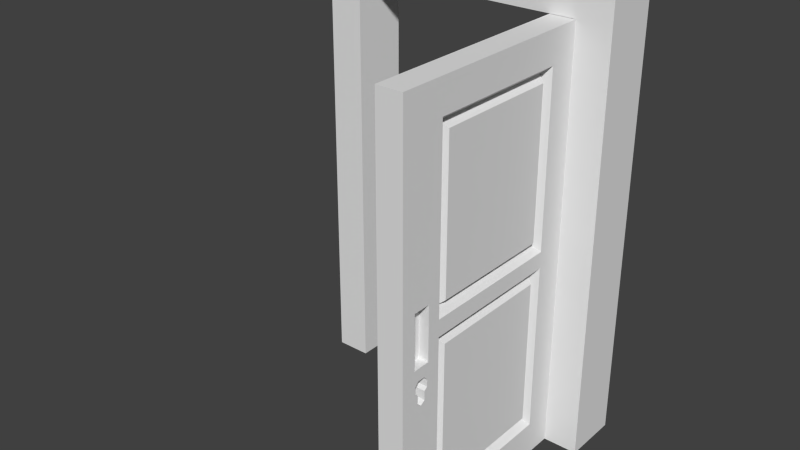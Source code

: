 # Source: Door1.blend  (saved by Blender 2.76.0; exported with 4.5.12 LTS)
import bpy
from mathutils import Matrix  # noqa: F401  (used for matrix-valued properties, if any)

bpy.ops.wm.read_factory_settings(use_empty=True)
scene = bpy.context.scene
scene.name = 'Scene'

# ---- collections
col_collection_2 = bpy.data.collections.new('Collection 2'); scene.collection.children.link(col_collection_2)

# ---- materials (node trees are filled in below, after node groups)
mat_door = bpy.data.materials.new('Door')
mat_door.alpha_threshold = 0.0
mat_door.use_transparent_shadow = False
mat_door.roughness = 0.5
mat_frame = bpy.data.materials.new('Frame')
mat_frame.alpha_threshold = 0.0
mat_frame.use_transparent_shadow = False
mat_frame.roughness = 0.5

# ---- material node trees

# ---- world
world_world = bpy.data.worlds.new('World'); scene.world = world_world
world_world.color = (0.05088, 0.05088, 0.05088)
world_world.use_sun_shadow = False
world_world.sun_shadow_jitter_overblur = 0.0
world_world.cycles.sampling_method = 'NONE'
world_world.cycles.sample_map_resolution = 256

# ---- meshes
me_door = bpy.data.meshes.new('Door')
me_door.from_pydata([(0.2168, 0.0004327, -1.168), (0.2168, 0.0004327, 0.5953), (0.2168, 17.61, -1.168), (0.2168, 17.61, 0.5953), (0.2168, 0.0004327, 0.4644), (0.2168, 17.61, 0.4644), (0.2168, 0.0004327, -0.2469), (0.2168, 14.22, 0.4644), (0.2168, 14.22, -0.2469), (0.2168, 3.244, 0.4644), (0.2168, 3.244, -0.2469), (0.2168, 0.0004327, -0.315), (0.2168, 14.22, -0.315), (0.2168, 3.244, -0.315), (0.2168, 17.61, -1.024), (0.2168, 14.22, -1.024), (0.2168, 3.244, -1.024), (0.2168, 0.0004327, -1.024), (0.202, 13.43, -0.1956), (0.202, 13.43, 0.413), (0.202, 4.037, -0.1956), (0.202, 4.037, 0.413), (0.1429, 13.78, -0.2185), (0.1429, 3.683, -0.2185), (0.1429, 13.78, 0.4359), (0.1429, 3.683, 0.4359), (0.1429, 3.683, -0.3434), (0.1429, 13.78, -0.3434), (0.1429, 13.78, -0.9956), (0.1429, 3.683, -0.9956), (0.202, 4.037, -0.3662), (0.202, 13.43, -0.3662), (0.202, 13.43, -0.9727), (0.202, 4.037, -0.9727), (0.2168, 14.22, -0.4814), (0.2168, 17.61, -0.4814), (0.2168, 15.87, -0.5405), (0.2168, 16.21, -0.5289), (0.2168, 15.53, -0.5289), (0.2168, 16.19, -0.4914), (0.2168, 15.54, -0.4914), (0.2168, 16.44, -0.4814), (0.2168, 15.29, -0.4814), (0.2168, 16.44, -0.4527), (0.2168, 15.29, -0.4527), (0.2168, 16.16, -0.4352), (0.2168, 15.57, -0.4352), (0.1351, 15.53, -0.5289), (0.1351, 15.87, -0.5405), (0.1351, 16.21, -0.5289), (0.1351, 16.19, -0.4914), (0.1351, 15.54, -0.4914), (0.1351, 16.44, -0.4814), (0.1351, 15.29, -0.4814), (0.1351, 16.44, -0.4527), (0.1351, 15.29, -0.4527), (0.1351, 16.16, -0.4352), (0.1351, 15.57, -0.4352), (0.2168, 16.52, -0.3855), (0.2168, 15.21, -0.3855), (0.2168, 16.52, -0.1651), (0.2168, 15.21, -0.1651), (0.2168, 17.61, -0.1646), (0.2168, 14.22, -0.1646), (0.133, 16.52, -0.3855), (0.133, 16.52, -0.2013), (0.133, 15.21, -0.3855), (0.133, 15.21, -0.2013), (-3.85e-05, 0.0004324, -1.168), (-3.85e-05, 0.0004324, 0.5953), (-3.88e-05, 17.61, -1.168), (-3.88e-05, 17.61, 0.5953), (-3.85e-05, 0.0004324, 0.4644), (-3.88e-05, 17.61, 0.4644), (-3.85e-05, 0.0004324, -0.2469), (-3.874e-05, 14.22, 0.4644), (-3.874e-05, 14.22, -0.2469), (-3.856e-05, 3.244, 0.4644), (-3.856e-05, 3.244, -0.2469), (-3.85e-05, 0.0004324, -0.315), (-3.874e-05, 14.22, -0.315), (-3.856e-05, 3.244, -0.315), (-3.88e-05, 17.61, -1.024), (-3.874e-05, 14.22, -1.024), (-3.856e-05, 3.244, -1.024), (-3.85e-05, 0.0004324, -1.024), (0.01474, 13.43, -0.1956), (0.01474, 13.43, 0.413), (0.01474, 4.037, -0.1956), (0.01474, 4.037, 0.413), (0.07388, 13.78, -0.2185), (0.07388, 3.683, -0.2185), (0.07388, 13.78, 0.4359), (0.07388, 3.683, 0.4359), (0.07388, 3.683, -0.3434), (0.07388, 13.78, -0.3434), (0.07388, 13.78, -0.9956), (0.07388, 3.683, -0.9956), (0.01474, 4.037, -0.3662), (0.01474, 13.43, -0.3662), (0.01474, 13.43, -0.9727), (0.01474, 4.037, -0.9727), (-3.874e-05, 14.22, -0.4814), (-3.88e-05, 17.61, -0.4814), (-3.88e-05, 15.87, -0.5405), (-3.88e-05, 16.21, -0.5289), (-3.88e-05, 15.53, -0.5289), (-3.88e-05, 16.19, -0.4914), (-3.88e-05, 15.54, -0.4914), (-3.88e-05, 16.44, -0.4814), (-3.88e-05, 15.29, -0.4814), (-3.88e-05, 16.44, -0.4527), (-3.88e-05, 15.29, -0.4527), (-3.88e-05, 16.16, -0.4352), (-3.88e-05, 15.57, -0.4352), (0.08169, 15.53, -0.5289), (0.08169, 15.87, -0.5405), (0.08169, 16.21, -0.5289), (0.08169, 16.19, -0.4914), (0.08169, 15.54, -0.4914), (0.08169, 16.44, -0.4814), (0.08169, 15.29, -0.4814), (0.08169, 16.44, -0.4527), (0.08169, 15.29, -0.4527), (0.08169, 16.16, -0.4352), (0.08169, 15.57, -0.4352), (-3.88e-05, 16.52, -0.3855), (-3.88e-05, 15.21, -0.3855), (-3.88e-05, 16.52, -0.1651), (-3.88e-05, 15.21, -0.1651), (-3.88e-05, 17.61, -0.1646), (-3.874e-05, 14.22, -0.1646), (0.08378, 16.52, -0.3855), (0.08378, 16.52, -0.2013), (0.08378, 15.21, -0.3855), (0.08378, 15.21, -0.2013), (0.2168, 14.22, -0.5289), (0.2168, 17.61, -0.5289), (-3.88e-05, 17.61, -0.5289), (-3.874e-05, 14.22, -0.5289)], [], [(9, 4, 6, 10), (14, 15, 16, 17, 0, 2), (22, 24, 19, 18), (8, 10, 13, 12), (10, 6, 11, 13), (12, 13, 26, 27), (45, 46, 57, 56), (13, 11, 17, 16), (7, 9, 25, 24), (24, 25, 21, 19), (31, 30, 33, 32), (19, 21, 20, 18), (8, 63, 7, 24, 22), (9, 10, 23, 25), (28, 27, 31, 32), (10, 8, 22, 23), (29, 28, 32, 33), (15, 136, 34, 12, 27, 28), (16, 15, 28, 29), (13, 16, 29, 26), (26, 29, 33, 30), (27, 26, 30, 31), (23, 22, 18, 20), (25, 23, 20, 21), (1, 4, 9, 7, 5, 3), (48, 49, 50, 52, 54, 56, 57, 55, 53, 51, 47), (38, 36, 48, 47), (44, 42, 53, 55), (39, 41, 52, 50), (36, 37, 49, 48), (43, 45, 56, 54), (42, 40, 51, 53), (37, 39, 50, 49), (46, 44, 55, 57), (41, 43, 54, 52), (40, 38, 47, 51), (60, 61, 67, 65), (7, 63, 61, 60, 62, 5), (43, 58, 59, 44, 46, 45), (63, 8, 12, 34, 42, 44, 59, 61), (130, 103, 109, 111, 126, 128), (65, 67, 66, 64), (58, 60, 65, 64), (59, 58, 64, 66), (61, 59, 66, 67), (77, 78, 74, 72), (82, 70, 68, 85, 84, 83), (90, 86, 87, 92), (76, 80, 81, 78), (78, 81, 79, 74), (80, 95, 94, 81), (113, 124, 125, 114), (81, 84, 85, 79), (75, 92, 93, 77), (92, 87, 89, 93), (99, 100, 101, 98), (87, 86, 88, 89), (76, 90, 92, 75, 131), (77, 93, 91, 78), (96, 100, 99, 95), (78, 91, 90, 76), (97, 101, 100, 96), (83, 96, 95, 80, 102, 139), (84, 97, 96, 83), (81, 94, 97, 84), (94, 98, 101, 97), (95, 99, 98, 94), (91, 88, 86, 90), (93, 89, 88, 91), (69, 71, 73, 75, 77, 72), (116, 115, 119, 121, 123, 125, 124, 122, 120, 118, 117), (106, 115, 116, 104), (112, 123, 121, 110), (107, 118, 120, 109), (104, 116, 117, 105), (111, 122, 124, 113), (110, 121, 119, 108), (105, 117, 118, 107), (114, 125, 123, 112), (109, 120, 122, 111), (108, 119, 115, 106), (128, 133, 135, 129), (75, 73, 130, 128, 129, 131), (111, 113, 114, 112, 127, 126), (131, 129, 127, 112, 110, 102, 80, 76), (41, 35, 62, 60, 58, 43), (133, 132, 134, 135), (126, 132, 133, 128), (127, 134, 132, 126), (129, 135, 134, 127), (3, 71, 69, 1), (1, 69, 72, 74, 79, 85, 68, 0, 17, 11, 6, 4), (68, 70, 2, 0), (2, 70, 82, 138, 103, 130, 73, 71, 3, 5, 62, 35, 137, 14), (39, 37, 137, 35, 41), (40, 42, 34, 136, 38), (137, 37, 36, 38, 136, 15, 14), (107, 109, 103, 138, 105), (108, 106, 139, 102, 110), (138, 82, 83, 139, 106, 104, 105)])
me_door.polygons.foreach_set('material_index', [1, 1, 1, 1, 1, 1, 1, 1, 1, 1, 1, 1, 1, 1, 1, 1, 1, 1, 1, 1, 1, 1, 1, 1, 1, 1, 1, 1, 1, 1, 1, 1, 1, 1, 1, 1, 1, 1, 1, 1, 1, 1, 1, 1, 1, 1, 1, 1, 1, 1, 1, 1, 1, 1, 1, 1, 1, 1, 1, 1, 1, 1, 1, 1, 1, 1, 1, 1, 1, 1, 1, 1, 1, 1, 1, 1, 1, 1, 1, 1, 1, 1, 1, 1, 1, 1, 1, 1, 1, 1, 1, 1, 1, 1, 1, 1, 1, 1, 1, 1])
_uv = me_door.uv_layers.new(name='UVMap')
_uv.uv.foreach_set('vector', [0.2623, 0.03949, 0.2574, 0.03949, 0.2574, 0.03006, 0.2623, 0.03006, 0.2837, 0.01976, 0.2787, 0.01976, 0.2623, 0.01976, 0.2574, 0.01976, 0.2574, 0.01785, 0.2837, 0.01785, 0.271, 0.03014, 0.2687, 0.03409, 0.2677, 0.03133, 0.2686, 0.03042, 0.2912, 0.02097, 0.2479, 0.02097, 0.2479, 0.01859, 0.2912, 0.01859, 0.2623, 0.03006, 0.2574, 0.03006, 0.2574, 0.02916, 0.2623, 0.02916, 0.2895, 0.03491, 0.2634, 0.04832, 0.2684, 0.03611, 0.2753, 0.03337, 0.4046, 0.04739, 0.4046, 0.04393, 0.4391, 0.04393, 0.4391, 0.04739, 0.2623, 0.02916, 0.2574, 0.02916, 0.2574, 0.01976, 0.2623, 0.01976, 0.2725, 0.04423, 0.2526, 0.03152, 0.2638, 0.03014, 0.2687, 0.03409, 0.2687, 0.03409, 0.2638, 0.03014, 0.2664, 0.0299, 0.2677, 0.03133, 0.2719, 0.03279, 0.2697, 0.03327, 0.2693, 0.03184, 0.2715, 0.03136, 0.2677, 0.03133, 0.2664, 0.0299, 0.2673, 0.02901, 0.2686, 0.03042, 0.2847, 0.0293, 0.2847, 0.03145, 0.2725, 0.04423, 0.2687, 0.03409, 0.271, 0.03014, 0.2526, 0.03152, 0.2611, 0.01454, 0.2664, 0.02644, 0.2638, 0.03014, 0.2727, 0.02858, 0.2753, 0.03337, 0.2719, 0.03279, 0.2715, 0.03136, 0.2611, 0.01454, 0.2847, 0.0293, 0.271, 0.03014, 0.2664, 0.02644, 0.2661, 0.03124, 0.2727, 0.02858, 0.2715, 0.03136, 0.2693, 0.03184, 0.278, 0.01604, 0.2897, 0.02804, 0.2897, 0.03148, 0.2895, 0.03491, 0.2753, 0.03337, 0.2727, 0.02858, 0.2515, 0.03012, 0.278, 0.01604, 0.2727, 0.02858, 0.2661, 0.03124, 0.2634, 0.04832, 0.2515, 0.03012, 0.2661, 0.03124, 0.2684, 0.03611, 0.2684, 0.03611, 0.2661, 0.03124, 0.2693, 0.03184, 0.2697, 0.03327, 0.2753, 0.03337, 0.2684, 0.03611, 0.2697, 0.03327, 0.2719, 0.03279, 0.2664, 0.02644, 0.271, 0.03014, 0.2686, 0.03042, 0.2673, 0.02901, 0.2638, 0.03014, 0.2664, 0.02644, 0.2673, 0.02901, 0.2664, 0.0299, 0.2574, 0.04122, 0.2574, 0.03949, 0.2623, 0.03949, 0.2787, 0.03949, 0.2837, 0.03949, 0.2837, 0.04122, 0.4336, 0.01894, 0.4443, 0.02219, 0.4439, 0.03267, 0.4516, 0.03546, 0.4516, 0.04349, 0.4429, 0.04837, 0.4243, 0.04837, 0.4156, 0.04349, 0.4156, 0.03546, 0.4233, 0.03267, 0.4229, 0.02219, 0.4065, 0.04225, 0.4065, 0.03992, 0.4451, 0.03992, 0.4451, 0.04225, 0.4046, 0.04207, 0.4046, 0.04057, 0.4391, 0.04057, 0.4391, 0.04207, 0.4065, 0.03541, 0.4065, 0.03371, 0.4451, 0.03371, 0.4451, 0.03541, 0.4065, 0.03992, 0.4065, 0.03759, 0.4451, 0.03759, 0.4451, 0.03992, 0.4046, 0.04925, 0.4046, 0.04739, 0.4391, 0.04739, 0.4391, 0.04925, 0.4065, 0.04612, 0.4065, 0.04442, 0.4451, 0.04442, 0.4451, 0.04612, 0.4065, 0.03759, 0.4065, 0.03541, 0.4451, 0.03541, 0.4451, 0.03759, 0.4046, 0.04393, 0.4046, 0.04207, 0.4391, 0.04207, 0.4391, 0.04393, 0.4046, 0.05074, 0.4046, 0.04925, 0.4391, 0.04925, 0.4391, 0.05074, 0.4065, 0.04442, 0.4065, 0.04225, 0.4451, 0.04225, 0.4451, 0.04442, 0.3303, 0.0449, 0.3296, 0.02353, 0.3485, 0.03449, 0.3487, 0.03456, 0.2643, 0.06102, 0.2637, 0.04219, 0.2678, 0.04197, 0.2716, 0.04183, 0.2751, 0.04182, 0.2757, 0.06065, 0.2714, 0.03349, 0.2717, 0.03539, 0.2675, 0.03524, 0.2679, 0.03335, 0.2687, 0.03389, 0.2706, 0.03397, 0.2637, 0.04219, 0.2638, 0.03929, 0.264, 0.03717, 0.2645, 0.03206, 0.2679, 0.03254, 0.2679, 0.03335, 0.2675, 0.03524, 0.2678, 0.04197, 0.2626, 0.04885, 0.2628, 0.0409, 0.266, 0.0412, 0.266, 0.04188, 0.2657, 0.04349, 0.2655, 0.04898, 0.3487, 0.03456, 0.3485, 0.03449, 0.3486, 0.03437, 0.3487, 0.03443, 0.3657, 0.0449, 0.3303, 0.0449, 0.3487, 0.03456, 0.3487, 0.03443, 0.3653, 0.02484, 0.3657, 0.0449, 0.3487, 0.03443, 0.3486, 0.03437, 0.3296, 0.02353, 0.3653, 0.02484, 0.3486, 0.03437, 0.3485, 0.03449, 0.2587, 0.01793, 0.2587, 0.03025, 0.2524, 0.03025, 0.2524, 0.01793, 0.2867, 0.0437, 0.2867, 0.04619, 0.2524, 0.04619, 0.2524, 0.0437, 0.2587, 0.0437, 0.2801, 0.0437, 0.261, 0.02871, 0.2588, 0.03137, 0.2571, 0.0317, 0.2546, 0.02838, 0.2722, 0.03852, 0.2722, 0.04011, 0.2434, 0.04011, 0.2434, 0.03852, 0.2587, 0.03025, 0.2587, 0.03143, 0.2524, 0.03143, 0.2524, 0.03025, 0.2869, 0.03899, 0.27, 0.04021, 0.262, 0.0367, 0.2566, 0.0221, 0.4358, 0.03576, 0.3969, 0.03576, 0.3969, 0.03186, 0.4358, 0.03186, 0.2587, 0.03143, 0.2587, 0.0437, 0.2524, 0.0437, 0.2524, 0.03143, 0.2454, 0.01625, 0.2546, 0.02838, 0.2555, 0.03721, 0.2454, 0.0494, 0.2546, 0.02838, 0.2571, 0.0317, 0.2578, 0.03431, 0.2555, 0.03721, 0.2661, 0.04077, 0.2655, 0.04243, 0.2629, 0.04178, 0.2634, 0.0401, 0.2571, 0.0317, 0.2588, 0.03137, 0.2595, 0.03394, 0.2578, 0.03431, 0.2724, 0.01309, 0.261, 0.02871, 0.2546, 0.02838, 0.2454, 0.01625, 0.2698, 0.01146, 0.2454, 0.0494, 0.2555, 0.03721, 0.2619, 0.03693, 0.2719, 0.05222, 0.2668, 0.04576, 0.2655, 0.04243, 0.2661, 0.04077, 0.27, 0.04021, 0.2719, 0.05222, 0.2619, 0.03693, 0.261, 0.02871, 0.2724, 0.01309, 0.2591, 0.04236, 0.2629, 0.04178, 0.2655, 0.04243, 0.2668, 0.04576, 0.2725, 0.06077, 0.2668, 0.04576, 0.27, 0.04021, 0.2869, 0.03899, 0.2869, 0.04304, 0.2868, 0.0471, 0.2418, 0.04307, 0.2591, 0.04236, 0.2668, 0.04576, 0.2725, 0.06077, 0.2566, 0.0221, 0.262, 0.0367, 0.2591, 0.04236, 0.2418, 0.04307, 0.262, 0.0367, 0.2634, 0.0401, 0.2629, 0.04178, 0.2591, 0.04236, 0.27, 0.04021, 0.2661, 0.04077, 0.2634, 0.0401, 0.262, 0.0367, 0.2619, 0.03693, 0.2595, 0.03394, 0.2588, 0.03137, 0.261, 0.02871, 0.2555, 0.03721, 0.2578, 0.03431, 0.2595, 0.03394, 0.2619, 0.03693, 0.2524, 0.01566, 0.2867, 0.01566, 0.2867, 0.01793, 0.2801, 0.01793, 0.2587, 0.01793, 0.2524, 0.01793, 0.4262, 0.05603, 0.4142, 0.05238, 0.4146, 0.04065, 0.406, 0.03752, 0.406, 0.02853, 0.4158, 0.02305, 0.4366, 0.02305, 0.4463, 0.02853, 0.4463, 0.03752, 0.4377, 0.04065, 0.4382, 0.05238, 0.4499, 0.03061, 0.4123, 0.03061, 0.4123, 0.02834, 0.4499, 0.02834, 0.4358, 0.02977, 0.3969, 0.02977, 0.3969, 0.02809, 0.4358, 0.02809, 0.4358, 0.04125, 0.3969, 0.04125, 0.3969, 0.03954, 0.4358, 0.03954, 0.4499, 0.02834, 0.4123, 0.02834, 0.4123, 0.02607, 0.4499, 0.02607, 0.4358, 0.03785, 0.3969, 0.03785, 0.3969, 0.03576, 0.4358, 0.03576, 0.4358, 0.02809, 0.3969, 0.02809, 0.3969, 0.02637, 0.4358, 0.02637, 0.4499, 0.02607, 0.4123, 0.02607, 0.4123, 0.02395, 0.4499, 0.02395, 0.4358, 0.03186, 0.3969, 0.03186, 0.3969, 0.02977, 0.4358, 0.02977, 0.4358, 0.03954, 0.3969, 0.03954, 0.3969, 0.03785, 0.4358, 0.03785, 0.4499, 0.03273, 0.4123, 0.03273, 0.4123, 0.03061, 0.4499, 0.03061, 0.3545, 0.03834, 0.3206, 0.03834, 0.3206, 0.03103, 0.3545, 0.03103, 0.2711, 0.06562, 0.2614, 0.06489, 0.2626, 0.04885, 0.2655, 0.04898, 0.2687, 0.04924, 0.2723, 0.04959, 0.266, 0.04188, 0.2667, 0.04231, 0.2683, 0.04233, 0.269, 0.04189, 0.2693, 0.04352, 0.2657, 0.04349, 0.2723, 0.04959, 0.2687, 0.04924, 0.2693, 0.04352, 0.269, 0.04189, 0.269, 0.0412, 0.272, 0.04092, 0.2722, 0.04529, 0.2723, 0.04711, 0.2714, 0.03269, 0.2752, 0.0325, 0.2751, 0.04182, 0.2716, 0.04183, 0.2717, 0.03539, 0.2714, 0.03349, 0.3289, 0.05693, 0.3289, 0.01781, 0.3601, 0.01781, 0.3601, 0.05693, 0.3614, 0.02968, 0.3376, 0.02841, 0.338, 0.02198, 0.3618, 0.02198, 0.3545, 0.04565, 0.3206, 0.04565, 0.3206, 0.03834, 0.3545, 0.03834, 0.3614, 0.03739, 0.3376, 0.03612, 0.3376, 0.02968, 0.3614, 0.02968, 0.3623, 0.02145, 0.3623, 0.04743, 0.333, 0.04743, 0.333, 0.02145, 0.3605, 0.04353, 0.3501, 0.04353, 0.3501, 0.04276, 0.3501, 0.03858, 0.3501, 0.03818, 0.3501, 0.03401, 0.3501, 0.03317, 0.3605, 0.03317, 0.3605, 0.03401, 0.3605, 0.03818, 0.3605, 0.03858, 0.3605, 0.04276, 0.3501, 0.03317, 0.3501, 0.02152, 0.3605, 0.02152, 0.3605, 0.03317, 0.3605, 0.02152, 0.3501, 0.02152, 0.3501, 0.02068, 0.3501, 0.01776, 0.3501, 0.01748, 0.3501, 0.01562, 0.3501, 0.01192, 0.3501, 0.01115, 0.3605, 0.01115, 0.3605, 0.01192, 0.3605, 0.01562, 0.3605, 0.01748, 0.3605, 0.01776, 0.3605, 0.02068, 0.2707, 0.03243, 0.2707, 0.03143, 0.2751, 0.0311, 0.2752, 0.0325, 0.2714, 0.03269, 0.2687, 0.03234, 0.2679, 0.03254, 0.2645, 0.03206, 0.2647, 0.03066, 0.2688, 0.03134, 0.2751, 0.0311, 0.2707, 0.03143, 0.2697, 0.03119, 0.2688, 0.03134, 0.2647, 0.03066, 0.2653, 0.0171, 0.2757, 0.01754, 0.2667, 0.041, 0.266, 0.0412, 0.2628, 0.0409, 0.2629, 0.03971, 0.2667, 0.04015, 0.2684, 0.041, 0.2683, 0.04014, 0.2718, 0.03971, 0.272, 0.04092, 0.269, 0.0412, 0.2629, 0.03971, 0.2629, 0.02813, 0.2718, 0.02813, 0.2718, 0.03971, 0.2683, 0.04014, 0.2675, 0.03998, 0.2667, 0.04015])
me_door.materials.append(mat_door)
me_door.materials.append(mat_frame)
me_door.use_remesh_preserve_volume = False
me_door.use_remesh_preserve_attributes = False
me_door.use_mirror_vertex_groups = False
me_door.update()
me_frame = bpy.data.meshes.new('Frame')
me_frame.from_pydata([(-0.9993, -2.063, -1.006), (-0.9993, -2.063, 0.7599), (-0.9993, 2.063, -1.006), (-0.9993, 2.063, 0.7599), (-1.301, -2.063, -1.006), (-1.301, -2.063, 0.7599), (-1.301, 2.063, -1.006), (-1.301, 2.063, 0.7599), (-1.011, -2.063, 0.9075), (-1.011, 2.063, 0.9075), (-1.301, 2.063, 0.9075), (-1.301, -2.063, 0.9075), (0.9943, -2.063, -1.006), (0.9943, -2.063, 0.7599), (0.9943, 2.063, -1.006), (0.9943, 2.063, 0.7599), (1.296, -2.063, -1.006), (1.296, -2.063, 0.7599), (1.296, 2.063, -1.006), (1.296, 2.063, 0.7599), (1.006, -2.063, 0.9075), (1.006, 2.063, 0.9075), (1.296, 2.063, 0.9075), (1.296, -2.063, 0.9075)], [], [(1, 0, 2, 3), (3, 2, 6, 7), (7, 6, 4, 5), (5, 4, 0, 1), (0, 4, 6, 2), (5, 11, 10, 7), (13, 15, 14, 12), (15, 19, 18, 14), (19, 17, 16, 18), (17, 13, 12, 16), (12, 14, 18, 16), (7, 10, 9, 21, 22, 19, 15, 3), (17, 19, 22, 23), (11, 8, 20, 23, 22, 21, 9, 10), (3, 15, 13, 1), (1, 13, 17, 23, 20, 8, 11, 5)])
_uv = me_frame.uv_layers.new(name='UVMap')
_uv.uv.foreach_set('vector', [0.3333, 0.03784, 0.3333, 0.03084, 0.3497, 0.03084, 0.3497, 0.03784, 0.2658, 0.05104, 0.2742, 0.05104, 0.2742, 0.05391, 0.2658, 0.05391, 0.3497, 0.03785, 0.3497, 0.04485, 0.3333, 0.04485, 0.3333, 0.03785, 0.2492, 0.04709, 0.2492, 0.03869, 0.2521, 0.03869, 0.2521, 0.04709, 0.3314, 0.03975, 0.3314, 0.03613, 0.3561, 0.03613, 0.3561, 0.03975, 0.3364, 0.05122, 0.3364, 0.04906, 0.3667, 0.04906, 0.3667, 0.05122, 0.3497, 0.04019, 0.3497, 0.02382, 0.3567, 0.02383, 0.3567, 0.04019, 0.2658, 0.04156, 0.2658, 0.03869, 0.2742, 0.03869, 0.2742, 0.04156, 0.3497, 0.03083, 0.3333, 0.03083, 0.3333, 0.02382, 0.3497, 0.02383, 0.2644, 0.04709, 0.2616, 0.04709, 0.2616, 0.03869, 0.2644, 0.03869, 0.3314, 0.0325, 0.3561, 0.0325, 0.3561, 0.03613, 0.3314, 0.03613, 0.2658, 0.05391, 0.2644, 0.05391, 0.2644, 0.0511, 0.2644, 0.0415, 0.2644, 0.03869, 0.2658, 0.03869, 0.2658, 0.04156, 0.2658, 0.05104, 0.3364, 0.02345, 0.3667, 0.02345, 0.3667, 0.02561, 0.3364, 0.02561, 0.3364, 0.04906, 0.3364, 0.04473, 0.3364, 0.02994, 0.3364, 0.02561, 0.3667, 0.02561, 0.3667, 0.02994, 0.3667, 0.04473, 0.3667, 0.04906, 0.3561, 0.0325, 0.3561, 0.04448, 0.3314, 0.04448, 0.3314, 0.0325, 0.2521, 0.04709, 0.2616, 0.04709, 0.2644, 0.04709, 0.2644, 0.04849, 0.2616, 0.04849, 0.252, 0.04849, 0.2492, 0.04849, 0.2492, 0.04709])
me_frame.materials.append(mat_door)
me_frame.materials.append(mat_frame)
me_frame.use_remesh_preserve_volume = False
me_frame.use_remesh_preserve_attributes = False
me_frame.use_mirror_vertex_groups = False
me_frame.update()

# ---- objects
ob_door = bpy.data.objects.new('Door', me_door)
ob_frame = bpy.data.objects.new('Frame', me_frame)

# ---- transforms, parenting, visibility, modifiers, constraints
ob_door.location = (0.5001, -0.0661, 1.189)
ob_door.rotation_euler = (0.0, -0.0, 3.142)
ob_door.scale = (0.498, 0.056, 1.019)
ob_door.lineart.crease_threshold = 0.0
ob_frame.location = (-0.001271, 0.0, 1.023)
ob_frame.rotation_euler = (0.0, -0.0, 3.142)
ob_frame.scale = (0.498, 0.0588, 1.019)
ob_frame.lineart.crease_threshold = 0.0

# ---- collection membership
col_collection_2.objects.link(ob_door)
col_collection_2.objects.link(ob_frame)

# ---- scene / render settings (as saved in the file)
scene.frame_start = 1; scene.frame_end = 40; scene.frame_set(30)
scene.render.engine = 'BLENDER_EEVEE_NEXT'
scene.render.resolution_percentage = 50
scene.render.dither_intensity = 0.0
scene.cycles.use_denoising = False
scene.cycles.samples = 10
scene.cycles.sampling_pattern = 'TABULATED_SOBOL'
scene.cycles.light_sampling_threshold = 0.0
scene.cycles.use_adaptive_sampling = False
scene.cycles.use_light_tree = False
scene.cycles.blur_glossy = 0.0
scene.cycles.pixel_filter_type = 'GAUSSIAN'
scene.cycles.sample_clamp_indirect = 0.0
scene.view_settings.view_transform = 'Standard'
bpy.context.view_layer.update()

# ---- added for rendering (the .blend has no active camera and no usable light): camera, sun
cam_auto = bpy.data.cameras.new('AutoCamera')
cam_auto.lens = 50.0
cam_auto.sensor_width = 36.0
cam_auto.clip_end = 1000.0
ob_auto_camera = bpy.data.objects.new('AutoCamera', cam_auto)
scene.collection.objects.link(ob_auto_camera)
ob_auto_camera.location = (2.42191, -3.3718, 2.90988)
ob_auto_camera.rotation_euler = (1.09748, -7.21219e-08, 0.694738)
scene.camera = ob_auto_camera
light_auto_sun = bpy.data.lights.new('AutoSun', 'SUN')
light_auto_sun.energy = 3.0
light_auto_sun.angle = 0.0523599
ob_auto_sun = bpy.data.objects.new('AutoSun', light_auto_sun)
scene.collection.objects.link(ob_auto_sun)
ob_auto_sun.rotation_euler = (0.872665, 0.174533, 0.523599)
bpy.context.view_layer.update()
